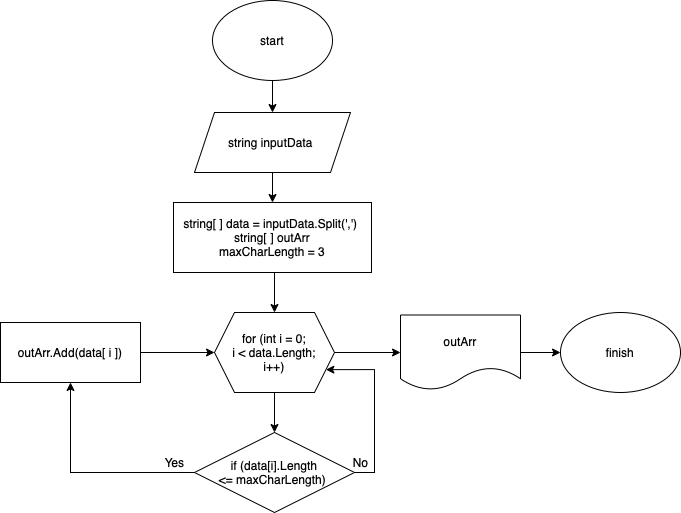

The diagram above was exported from draw.io. Its source (the exported page's mxGraphModel, read from the mxfile embedded in the PNG):
<mxGraphModel dx="984" dy="595" grid="1" gridSize="10" guides="1" tooltips="1" connect="1" arrows="1" fold="1" page="1" pageScale="1" pageWidth="827" pageHeight="1169" math="0" shadow="0">
  <root>
    <mxCell id="WIyWlLk6GJQsqaUBKTNV-0" />
    <mxCell id="WIyWlLk6GJQsqaUBKTNV-1" parent="WIyWlLk6GJQsqaUBKTNV-0" />
    <mxCell id="rihdNwugN87HWXJjMnXe-6" style="edgeStyle=orthogonalEdgeStyle;rounded=0;orthogonalLoop=1;jettySize=auto;html=1;exitX=0.5;exitY=1;exitDx=0;exitDy=0;entryX=0.5;entryY=0;entryDx=0;entryDy=0;" edge="1" parent="WIyWlLk6GJQsqaUBKTNV-1" target="rihdNwugN87HWXJjMnXe-1">
      <mxGeometry relative="1" as="geometry">
        <mxPoint x="374" y="300" as="sourcePoint" />
      </mxGeometry>
    </mxCell>
    <mxCell id="rihdNwugN87HWXJjMnXe-7" style="edgeStyle=orthogonalEdgeStyle;rounded=0;orthogonalLoop=1;jettySize=auto;html=1;exitX=0.5;exitY=1;exitDx=0;exitDy=0;entryX=0.5;entryY=0;entryDx=0;entryDy=0;" edge="1" parent="WIyWlLk6GJQsqaUBKTNV-1" source="rihdNwugN87HWXJjMnXe-1" target="rihdNwugN87HWXJjMnXe-3">
      <mxGeometry relative="1" as="geometry" />
    </mxCell>
    <mxCell id="rihdNwugN87HWXJjMnXe-31" style="edgeStyle=orthogonalEdgeStyle;rounded=0;orthogonalLoop=1;jettySize=auto;html=1;exitX=1;exitY=0.5;exitDx=0;exitDy=0;entryX=0;entryY=0.5;entryDx=0;entryDy=0;" edge="1" parent="WIyWlLk6GJQsqaUBKTNV-1" source="rihdNwugN87HWXJjMnXe-1" target="rihdNwugN87HWXJjMnXe-26">
      <mxGeometry relative="1" as="geometry" />
    </mxCell>
    <mxCell id="rihdNwugN87HWXJjMnXe-1" value="for (int i = 0;&lt;br&gt;i &amp;lt;&amp;nbsp;data.Length;&lt;br&gt;i++)" style="shape=hexagon;perimeter=hexagonPerimeter2;whiteSpace=wrap;html=1;fixedSize=1;" vertex="1" parent="WIyWlLk6GJQsqaUBKTNV-1">
      <mxGeometry x="314" y="340" width="120" height="80" as="geometry" />
    </mxCell>
    <mxCell id="rihdNwugN87HWXJjMnXe-8" style="edgeStyle=orthogonalEdgeStyle;rounded=0;orthogonalLoop=1;jettySize=auto;html=1;exitX=1;exitY=0.5;exitDx=0;exitDy=0;entryX=0;entryY=0.5;entryDx=0;entryDy=0;" edge="1" parent="WIyWlLk6GJQsqaUBKTNV-1" source="rihdNwugN87HWXJjMnXe-2" target="rihdNwugN87HWXJjMnXe-1">
      <mxGeometry relative="1" as="geometry" />
    </mxCell>
    <mxCell id="rihdNwugN87HWXJjMnXe-2" value="outArr.Add(data[ i ])" style="rounded=0;whiteSpace=wrap;html=1;" vertex="1" parent="WIyWlLk6GJQsqaUBKTNV-1">
      <mxGeometry x="100" y="350" width="140" height="60" as="geometry" />
    </mxCell>
    <mxCell id="rihdNwugN87HWXJjMnXe-9" style="edgeStyle=orthogonalEdgeStyle;rounded=0;orthogonalLoop=1;jettySize=auto;html=1;exitX=0;exitY=0.5;exitDx=0;exitDy=0;entryX=0.5;entryY=1;entryDx=0;entryDy=0;" edge="1" parent="WIyWlLk6GJQsqaUBKTNV-1" source="rihdNwugN87HWXJjMnXe-3" target="rihdNwugN87HWXJjMnXe-2">
      <mxGeometry relative="1" as="geometry" />
    </mxCell>
    <mxCell id="rihdNwugN87HWXJjMnXe-36" style="edgeStyle=orthogonalEdgeStyle;rounded=0;orthogonalLoop=1;jettySize=auto;html=1;exitX=1;exitY=0.5;exitDx=0;exitDy=0;entryX=1;entryY=0.75;entryDx=0;entryDy=0;" edge="1" parent="WIyWlLk6GJQsqaUBKTNV-1" source="rihdNwugN87HWXJjMnXe-3" target="rihdNwugN87HWXJjMnXe-1">
      <mxGeometry relative="1" as="geometry">
        <Array as="points">
          <mxPoint x="474" y="500" />
          <mxPoint x="474" y="397" />
        </Array>
      </mxGeometry>
    </mxCell>
    <mxCell id="rihdNwugN87HWXJjMnXe-3" value="if (data[i].Length &amp;lt;=&amp;nbsp;maxCharLength)&amp;nbsp;" style="rhombus;whiteSpace=wrap;html=1;" vertex="1" parent="WIyWlLk6GJQsqaUBKTNV-1">
      <mxGeometry x="294" y="460" width="160" height="80" as="geometry" />
    </mxCell>
    <mxCell id="rihdNwugN87HWXJjMnXe-11" value="Yes" style="text;html=1;align=center;verticalAlign=middle;resizable=0;points=[];autosize=1;strokeColor=none;fillColor=none;" vertex="1" parent="WIyWlLk6GJQsqaUBKTNV-1">
      <mxGeometry x="254" y="475" width="40" height="30" as="geometry" />
    </mxCell>
    <mxCell id="rihdNwugN87HWXJjMnXe-16" value="string[ ] data = inputData.Split(',')&amp;nbsp;&lt;br style=&quot;border-color: var(--border-color);&quot;&gt;string[ ] outArr&lt;br&gt;maxCharLength = 3" style="rounded=0;whiteSpace=wrap;html=1;" vertex="1" parent="WIyWlLk6GJQsqaUBKTNV-1">
      <mxGeometry x="273" y="230" width="198" height="70" as="geometry" />
    </mxCell>
    <mxCell id="rihdNwugN87HWXJjMnXe-24" style="edgeStyle=orthogonalEdgeStyle;rounded=0;orthogonalLoop=1;jettySize=auto;html=1;" edge="1" parent="WIyWlLk6GJQsqaUBKTNV-1" source="rihdNwugN87HWXJjMnXe-23" target="rihdNwugN87HWXJjMnXe-16">
      <mxGeometry relative="1" as="geometry" />
    </mxCell>
    <mxCell id="rihdNwugN87HWXJjMnXe-23" value="&lt;br&gt;string inputData&amp;nbsp;&lt;br&gt;&amp;nbsp;" style="shape=parallelogram;perimeter=parallelogramPerimeter;whiteSpace=wrap;html=1;fixedSize=1;" vertex="1" parent="WIyWlLk6GJQsqaUBKTNV-1">
      <mxGeometry x="294" y="140" width="156" height="60" as="geometry" />
    </mxCell>
    <mxCell id="rihdNwugN87HWXJjMnXe-29" style="edgeStyle=orthogonalEdgeStyle;rounded=0;orthogonalLoop=1;jettySize=auto;html=1;exitX=1;exitY=0.5;exitDx=0;exitDy=0;entryX=0;entryY=0.5;entryDx=0;entryDy=0;" edge="1" parent="WIyWlLk6GJQsqaUBKTNV-1" source="rihdNwugN87HWXJjMnXe-26" target="rihdNwugN87HWXJjMnXe-28">
      <mxGeometry relative="1" as="geometry" />
    </mxCell>
    <mxCell id="rihdNwugN87HWXJjMnXe-26" value="outArr" style="shape=document;whiteSpace=wrap;html=1;boundedLbl=1;" vertex="1" parent="WIyWlLk6GJQsqaUBKTNV-1">
      <mxGeometry x="500" y="342.5" width="120" height="75" as="geometry" />
    </mxCell>
    <mxCell id="rihdNwugN87HWXJjMnXe-28" value="finish" style="ellipse;whiteSpace=wrap;html=1;" vertex="1" parent="WIyWlLk6GJQsqaUBKTNV-1">
      <mxGeometry x="660" y="340" width="120" height="80" as="geometry" />
    </mxCell>
    <mxCell id="rihdNwugN87HWXJjMnXe-41" value="No" style="text;html=1;align=center;verticalAlign=middle;resizable=0;points=[];autosize=1;strokeColor=none;fillColor=none;" vertex="1" parent="WIyWlLk6GJQsqaUBKTNV-1">
      <mxGeometry x="440" y="475" width="40" height="30" as="geometry" />
    </mxCell>
    <mxCell id="rihdNwugN87HWXJjMnXe-43" style="edgeStyle=orthogonalEdgeStyle;rounded=0;orthogonalLoop=1;jettySize=auto;html=1;exitX=0.5;exitY=1;exitDx=0;exitDy=0;entryX=0.5;entryY=0;entryDx=0;entryDy=0;" edge="1" parent="WIyWlLk6GJQsqaUBKTNV-1" source="rihdNwugN87HWXJjMnXe-42" target="rihdNwugN87HWXJjMnXe-23">
      <mxGeometry relative="1" as="geometry" />
    </mxCell>
    <mxCell id="rihdNwugN87HWXJjMnXe-42" value="start" style="ellipse;whiteSpace=wrap;html=1;" vertex="1" parent="WIyWlLk6GJQsqaUBKTNV-1">
      <mxGeometry x="312" y="28" width="120" height="80" as="geometry" />
    </mxCell>
  </root>
</mxGraphModel>